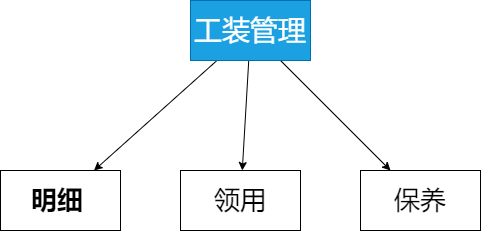

The diagram above was exported from draw.io. Its source (the exported page's mxGraphModel, read from the mxfile embedded in the PNG):
<mxGraphModel dx="816" dy="404" grid="1" gridSize="10" guides="1" tooltips="1" connect="1" arrows="1" fold="1" page="1" pageScale="1" pageWidth="827" pageHeight="1169" math="0" shadow="0">
  <root>
    <mxCell id="0" />
    <mxCell id="1" parent="0" />
    <mxCell id="3" style="edgeStyle=none;html=1;fontFamily=Helvetica;fontSize=12;fontColor=default;" edge="1" parent="1" source="2" target="4">
      <mxGeometry relative="1" as="geometry">
        <mxPoint x="400" y="120" as="targetPoint" />
      </mxGeometry>
    </mxCell>
    <mxCell id="6" style="edgeStyle=none;html=1;fontFamily=Helvetica;fontSize=12;fontColor=default;" edge="1" parent="1" source="2" target="5">
      <mxGeometry relative="1" as="geometry" />
    </mxCell>
    <mxCell id="9" style="edgeStyle=none;html=1;fontFamily=Helvetica;fontSize=12;fontColor=default;" edge="1" parent="1" source="2" target="8">
      <mxGeometry relative="1" as="geometry" />
    </mxCell>
    <mxCell id="2" value="工装管理" style="rounded=0;whiteSpace=wrap;html=1;fillColor=#1ba1e2;fontColor=#ffffff;strokeColor=#006EAF;fontSize=28;" vertex="1" parent="1">
      <mxGeometry x="330" y="30" width="120" height="60" as="geometry" />
    </mxCell>
    <mxCell id="4" value="明细&lt;span style=&quot;white-space: pre; font-size: 26px;&quot;&gt;&#09;&lt;/span&gt;" style="rounded=0;whiteSpace=wrap;html=1;fontFamily=Helvetica;fontSize=26;fontColor=default;strokeColor=default;fillColor=default;fontStyle=1" vertex="1" parent="1">
      <mxGeometry x="140" y="200" width="120" height="60" as="geometry" />
    </mxCell>
    <mxCell id="5" value="领用" style="rounded=0;whiteSpace=wrap;html=1;fontFamily=Helvetica;fontSize=26;fontColor=default;strokeColor=default;fillColor=default;" vertex="1" parent="1">
      <mxGeometry x="320" y="200" width="120" height="60" as="geometry" />
    </mxCell>
    <mxCell id="8" value="保养" style="rounded=0;whiteSpace=wrap;html=1;fontFamily=Helvetica;fontSize=26;fontColor=default;strokeColor=default;fillColor=default;" vertex="1" parent="1">
      <mxGeometry x="500" y="200" width="120" height="60" as="geometry" />
    </mxCell>
  </root>
</mxGraphModel>